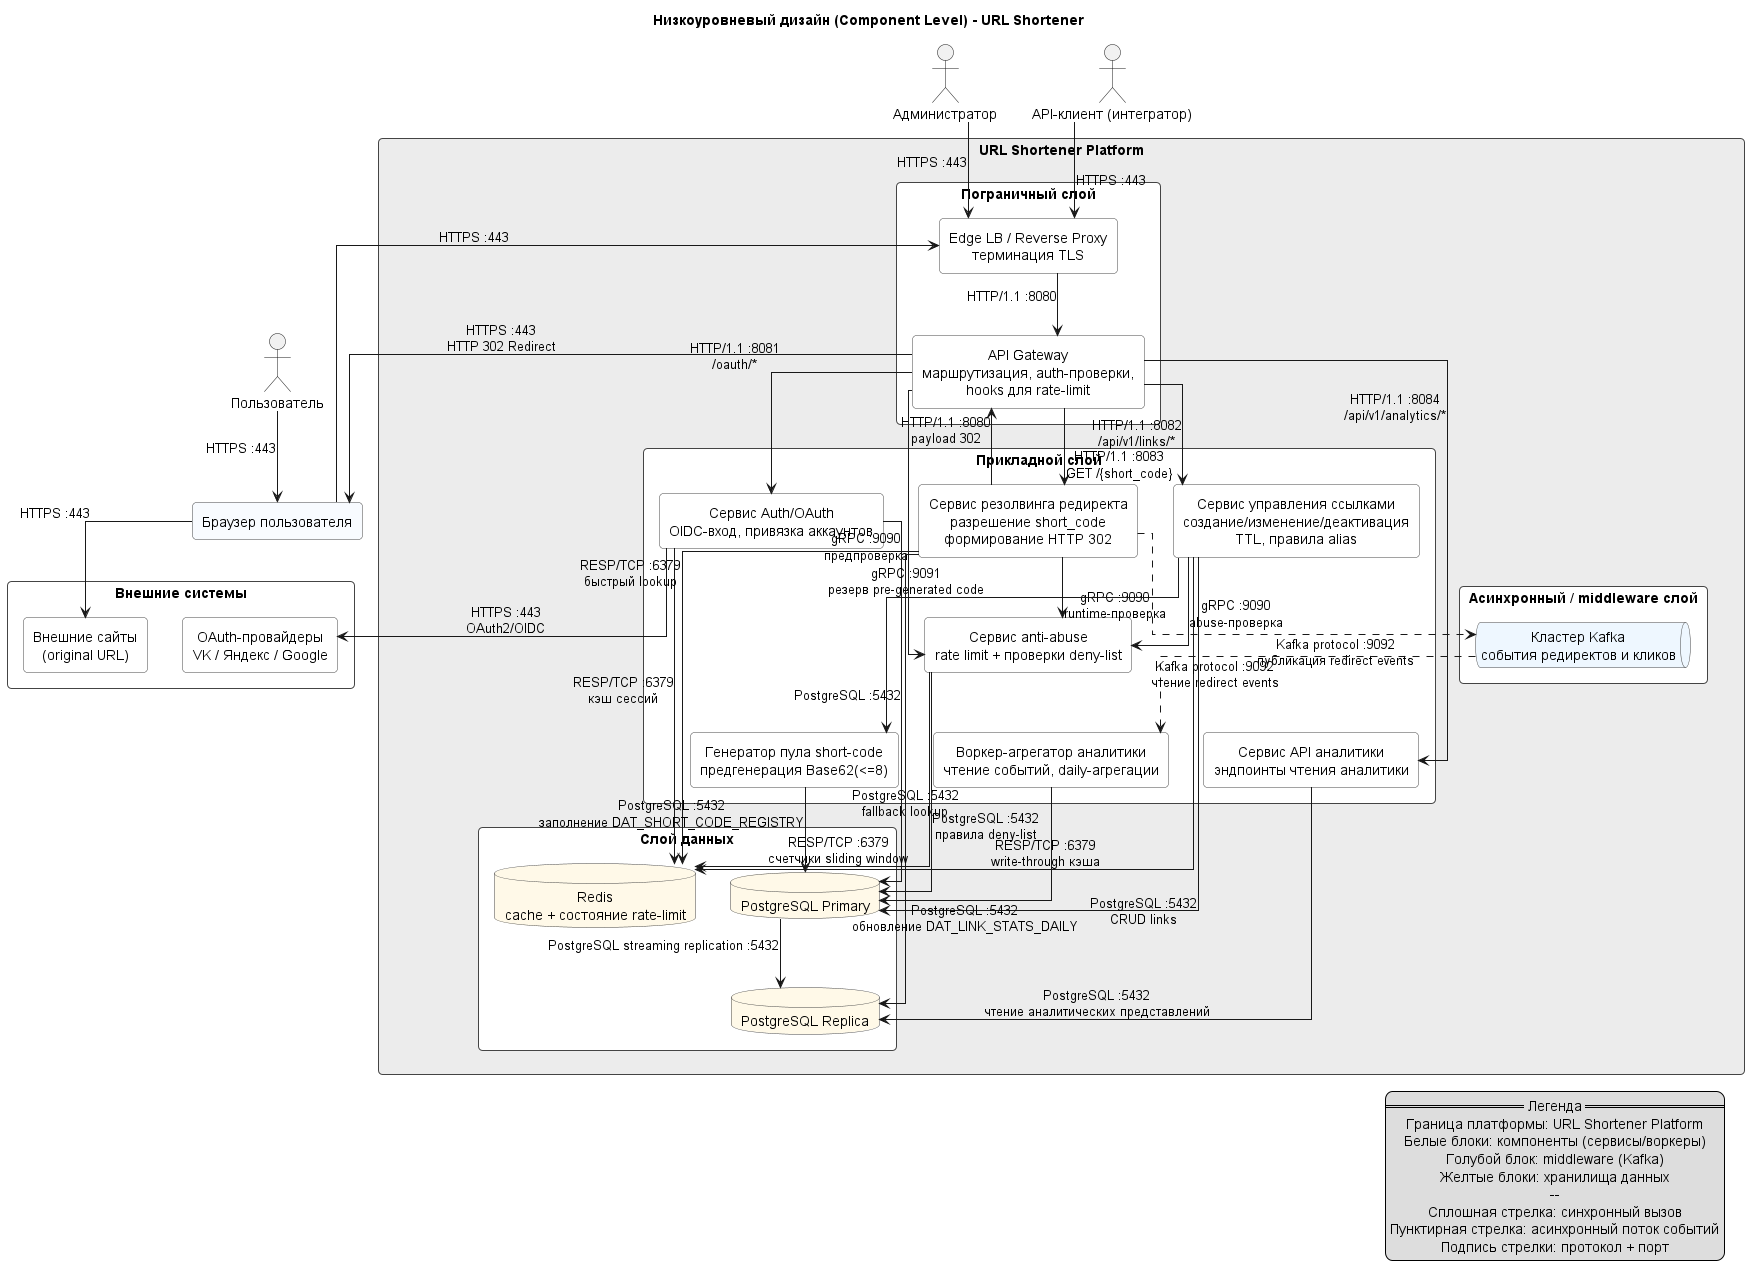

The diagram above was rendered by PlantUML. Its source (embedded in the PNG):
@startuml
title Низкоуровневый дизайн (Component Level) - URL Shortener

top to bottom direction
skinparam shadowing false
skinparam linetype ortho
skinparam defaultTextAlignment center
skinparam packageStyle rectangle
skinparam ArrowThickness 1
skinparam package {
  BorderColor #666666
  BackgroundColor #F3F3F3
}
skinparam rectangle {
  RoundCorner 8
  BorderColor #444444
  BackgroundColor #FFFFFF
}
skinparam database {
  BorderColor #444444
  BackgroundColor #FFF9E8
}
skinparam queue {
  BorderColor #444444
  BackgroundColor #EEF7FF
}

actor "Пользователь" as user
actor "Администратор" as admin
actor "API-клиент (интегратор)" as apiClient
rectangle "Браузер пользователя" as browser #F8FBFF

package "Внешние системы" as external {
  rectangle "OAuth-провайдеры\nVK / Яндекс / Google" as oauth
  rectangle "Внешние сайты\n(original URL)" as externalWeb
}

package "URL Shortener Platform" as platform #ECECEC {
  package "Пограничный слой" as edgeLayer {
    rectangle "Edge LB / Reverse Proxy\nтерминация TLS" as edgeLb
    rectangle "API Gateway\nмаршрутизация, auth-проверки,\nhooks для rate-limit" as apiGateway
  }

  package "Прикладной слой" as appLayer {
    rectangle "Сервис Auth/OAuth\nOIDC-вход, привязка аккаунтов" as authSvc
    rectangle "Сервис управления ссылками\nсоздание/изменение/деактивация\nTTL, правила alias" as linkSvc
    rectangle "Сервис резолвинга редиректа\nразрешение short_code\nформирование HTTP 302" as redirectSvc
    rectangle "Сервис anti-abuse\nrate limit + проверки deny-list" as antiAbuse
    rectangle "Генератор пула short-code\nпредгенерация Base62(<=8)" as poolGen
    rectangle "Сервис API аналитики\nэндпоинты чтения аналитики" as analyticsApi
    rectangle "Воркер-агрегатор аналитики\nчтение событий, daily-агрегации" as analyticsWorker
  }

  package "Асинхронный / middleware слой" as middlewareLayer {
    queue "Кластер Kafka\nсобытия редиректов и кликов" as kafka
  }

  package "Слой данных" as dataLayer {
    database "Redis\ncache + состояние rate-limit" as redis
    database "PostgreSQL Primary" as pgPrimary
    database "PostgreSQL Replica" as pgReplica
  }
}

' Выравнивание
edgeLb -[hidden]down-> apiGateway
authSvc -[hidden]right-> linkSvc
linkSvc -[hidden]right-> redirectSvc
redirectSvc -[hidden]right-> antiAbuse
antiAbuse -[hidden]down-> poolGen
poolGen -[hidden]right-> analyticsApi
analyticsApi -[hidden]right-> analyticsWorker
redis -[hidden]right-> pgPrimary
pgPrimary -[hidden]right-> pgReplica

' Внешний входящий трафик
user --> browser : HTTPS :443
browser --> edgeLb : HTTPS :443
apiClient --> edgeLb : HTTPS :443
admin --> edgeLb : HTTPS :443
edgeLb --> apiGateway : HTTP/1.1 :8080

' Маршрутизация в Gateway
apiGateway --> authSvc : HTTP/1.1 :8081\n/oauth/*
apiGateway --> linkSvc : HTTP/1.1 :8082\n/api/v1/links/*
apiGateway --> redirectSvc : HTTP/1.1 :8083\nGET /{short_code}
apiGateway --> antiAbuse : gRPC :9090\nпредпроверка
apiGateway --> analyticsApi : HTTP/1.1 :8084\n/api/v1/analytics/*

' Auth/OAuth
authSvc --> oauth : HTTPS :443\nOAuth2/OIDC
authSvc --> pgPrimary : PostgreSQL :5432
authSvc --> redis : RESP/TCP :6379\nкэш сессий

' Управление ссылками
linkSvc --> antiAbuse : gRPC :9090\nabuse-проверка
linkSvc --> pgPrimary : PostgreSQL :5432\nCRUD links
linkSvc --> redis : RESP/TCP :6379\nwrite-through кэша
linkSvc --> poolGen : gRPC :9091\nрезерв pre-generated code

' Поток редиректа
redirectSvc --> antiAbuse : gRPC :9090\nruntime-проверка
redirectSvc --> redis : RESP/TCP :6379\nбыстрый lookup
redirectSvc --> pgReplica : PostgreSQL :5432\nfallback lookup
redirectSvc --> apiGateway : HTTP/1.1 :8080\npayload 302
apiGateway --> browser : HTTPS :443\nHTTP 302 Redirect
browser --> externalWeb : HTTPS :443

' Anti-abuse и deny-list
antiAbuse --> redis : RESP/TCP :6379\nсчетчики sliding window
antiAbuse --> pgPrimary : PostgreSQL :5432\nправила deny-list

' Генерация пула кодов
poolGen --> pgPrimary : PostgreSQL :5432\nзаполнение DAT_SHORT_CODE_REGISTRY

' Асинхронный контур аналитики
redirectSvc ..> kafka : Kafka protocol :9092\nпубликация redirect events
kafka ..> analyticsWorker : Kafka protocol :9092\nчтение redirect events
analyticsWorker --> pgPrimary : PostgreSQL :5432\nобновление DAT_LINK_STATS_DAILY
analyticsApi --> pgReplica : PostgreSQL :5432\nчтение аналитических представлений

' Репликация
pgPrimary --> pgReplica : PostgreSQL streaming replication :5432

legend right
  == Легенда ==
  Граница платформы: URL Shortener Platform
  Белые блоки: компоненты (сервисы/воркеры)
  Голубой блок: middleware (Kafka)
  Желтые блоки: хранилища данных
  --
  Сплошная стрелка: синхронный вызов
  Пунктирная стрелка: асинхронный поток событий
  Подпись стрелки: протокол + порт
endlegend

@enduml